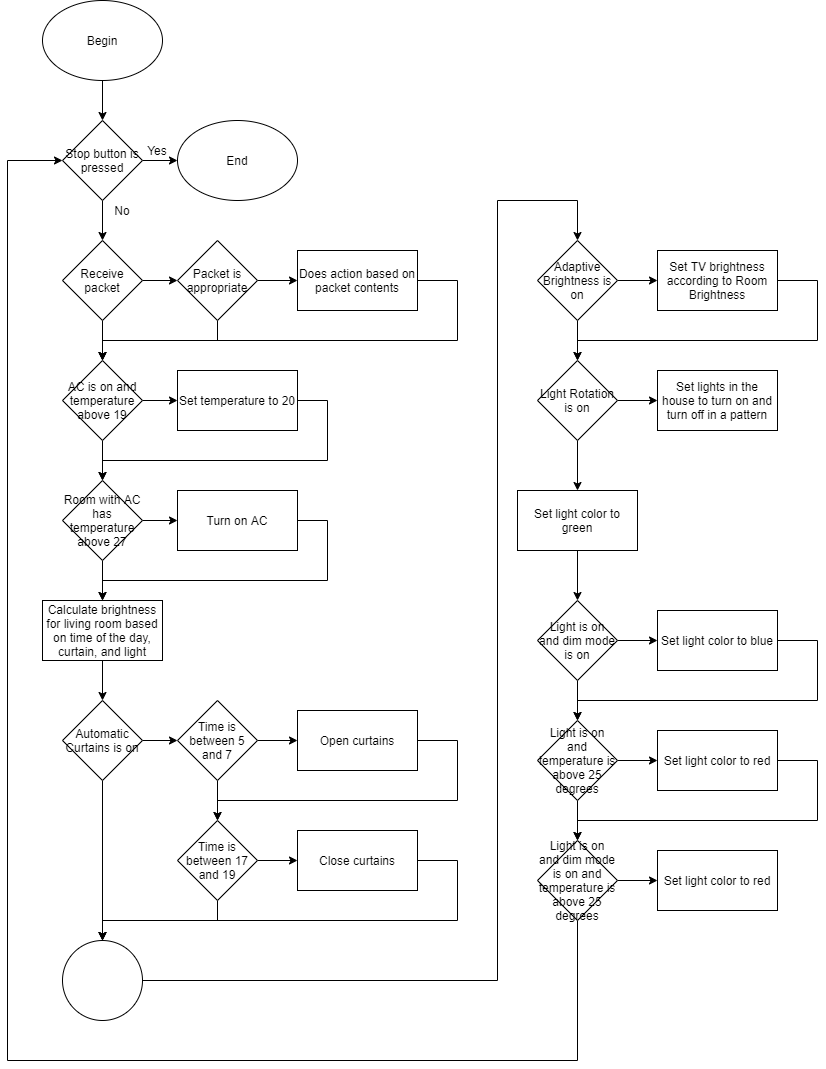

The diagram above was exported from draw.io. Its source (the exported page's mxGraphModel, read from the mxfile embedded in the PNG):
<mxGraphModel dx="1326" dy="806" grid="1" gridSize="10" guides="1" tooltips="1" connect="1" arrows="1" fold="1" page="1" pageScale="1" pageWidth="850" pageHeight="1100" math="0" shadow="0">
  <root>
    <mxCell id="0" />
    <mxCell id="1" parent="0" />
    <mxCell id="zymsEZCG217gxDprc_W8-3" value="" style="edgeStyle=orthogonalEdgeStyle;rounded=0;orthogonalLoop=1;jettySize=auto;html=1;" edge="1" parent="1" source="zymsEZCG217gxDprc_W8-1" target="zymsEZCG217gxDprc_W8-2">
      <mxGeometry relative="1" as="geometry" />
    </mxCell>
    <mxCell id="zymsEZCG217gxDprc_W8-1" value="Begin" style="ellipse;whiteSpace=wrap;html=1;" vertex="1" parent="1">
      <mxGeometry x="365" y="40" width="120" height="80" as="geometry" />
    </mxCell>
    <mxCell id="zymsEZCG217gxDprc_W8-5" value="" style="edgeStyle=orthogonalEdgeStyle;rounded=0;orthogonalLoop=1;jettySize=auto;html=1;" edge="1" parent="1" source="zymsEZCG217gxDprc_W8-2" target="zymsEZCG217gxDprc_W8-4">
      <mxGeometry relative="1" as="geometry" />
    </mxCell>
    <mxCell id="zymsEZCG217gxDprc_W8-77" value="" style="edgeStyle=orthogonalEdgeStyle;rounded=0;orthogonalLoop=1;jettySize=auto;html=1;" edge="1" parent="1" source="zymsEZCG217gxDprc_W8-2" target="zymsEZCG217gxDprc_W8-76">
      <mxGeometry relative="1" as="geometry" />
    </mxCell>
    <mxCell id="zymsEZCG217gxDprc_W8-2" value="Stop button is pressed" style="rhombus;whiteSpace=wrap;html=1;" vertex="1" parent="1">
      <mxGeometry x="385" y="160" width="80" height="80" as="geometry" />
    </mxCell>
    <mxCell id="zymsEZCG217gxDprc_W8-7" value="" style="edgeStyle=orthogonalEdgeStyle;rounded=0;orthogonalLoop=1;jettySize=auto;html=1;" edge="1" parent="1" source="zymsEZCG217gxDprc_W8-4" target="zymsEZCG217gxDprc_W8-6">
      <mxGeometry relative="1" as="geometry" />
    </mxCell>
    <mxCell id="zymsEZCG217gxDprc_W8-12" value="" style="edgeStyle=orthogonalEdgeStyle;rounded=0;orthogonalLoop=1;jettySize=auto;html=1;" edge="1" parent="1" source="zymsEZCG217gxDprc_W8-4" target="zymsEZCG217gxDprc_W8-11">
      <mxGeometry relative="1" as="geometry" />
    </mxCell>
    <mxCell id="zymsEZCG217gxDprc_W8-4" value="Receive packet" style="rhombus;whiteSpace=wrap;html=1;" vertex="1" parent="1">
      <mxGeometry x="385" y="280" width="80" height="80" as="geometry" />
    </mxCell>
    <mxCell id="zymsEZCG217gxDprc_W8-9" value="" style="edgeStyle=orthogonalEdgeStyle;rounded=0;orthogonalLoop=1;jettySize=auto;html=1;" edge="1" parent="1" source="zymsEZCG217gxDprc_W8-6">
      <mxGeometry relative="1" as="geometry">
        <mxPoint x="620" y="320" as="targetPoint" />
      </mxGeometry>
    </mxCell>
    <mxCell id="zymsEZCG217gxDprc_W8-19" style="edgeStyle=orthogonalEdgeStyle;rounded=0;orthogonalLoop=1;jettySize=auto;html=1;entryX=0.5;entryY=0;entryDx=0;entryDy=0;" edge="1" parent="1" source="zymsEZCG217gxDprc_W8-6" target="zymsEZCG217gxDprc_W8-11">
      <mxGeometry relative="1" as="geometry">
        <Array as="points">
          <mxPoint x="540" y="380" />
          <mxPoint x="425" y="380" />
        </Array>
      </mxGeometry>
    </mxCell>
    <mxCell id="zymsEZCG217gxDprc_W8-6" value="Packet is appropriate" style="rhombus;whiteSpace=wrap;html=1;" vertex="1" parent="1">
      <mxGeometry x="500" y="280" width="80" height="80" as="geometry" />
    </mxCell>
    <mxCell id="zymsEZCG217gxDprc_W8-20" style="edgeStyle=orthogonalEdgeStyle;rounded=0;orthogonalLoop=1;jettySize=auto;html=1;entryX=0.5;entryY=0;entryDx=0;entryDy=0;" edge="1" parent="1" source="zymsEZCG217gxDprc_W8-10" target="zymsEZCG217gxDprc_W8-11">
      <mxGeometry relative="1" as="geometry">
        <Array as="points">
          <mxPoint x="780" y="320" />
          <mxPoint x="780" y="380" />
          <mxPoint x="425" y="380" />
        </Array>
      </mxGeometry>
    </mxCell>
    <mxCell id="zymsEZCG217gxDprc_W8-10" value="Does action based on packet contents" style="rounded=0;whiteSpace=wrap;html=1;" vertex="1" parent="1">
      <mxGeometry x="620" y="290" width="120" height="60" as="geometry" />
    </mxCell>
    <mxCell id="zymsEZCG217gxDprc_W8-14" value="" style="edgeStyle=orthogonalEdgeStyle;rounded=0;orthogonalLoop=1;jettySize=auto;html=1;" edge="1" parent="1" source="zymsEZCG217gxDprc_W8-11" target="zymsEZCG217gxDprc_W8-13">
      <mxGeometry relative="1" as="geometry" />
    </mxCell>
    <mxCell id="zymsEZCG217gxDprc_W8-17" value="" style="edgeStyle=orthogonalEdgeStyle;rounded=0;orthogonalLoop=1;jettySize=auto;html=1;" edge="1" parent="1" source="zymsEZCG217gxDprc_W8-11" target="zymsEZCG217gxDprc_W8-16">
      <mxGeometry relative="1" as="geometry" />
    </mxCell>
    <mxCell id="zymsEZCG217gxDprc_W8-11" value="AC is on and temperature above 19" style="rhombus;whiteSpace=wrap;html=1;" vertex="1" parent="1">
      <mxGeometry x="385" y="400" width="80" height="80" as="geometry" />
    </mxCell>
    <mxCell id="zymsEZCG217gxDprc_W8-18" style="edgeStyle=orthogonalEdgeStyle;rounded=0;orthogonalLoop=1;jettySize=auto;html=1;entryX=0.5;entryY=0;entryDx=0;entryDy=0;" edge="1" parent="1" source="zymsEZCG217gxDprc_W8-13" target="zymsEZCG217gxDprc_W8-16">
      <mxGeometry relative="1" as="geometry">
        <Array as="points">
          <mxPoint x="650" y="440" />
          <mxPoint x="650" y="500" />
          <mxPoint x="425" y="500" />
        </Array>
      </mxGeometry>
    </mxCell>
    <mxCell id="zymsEZCG217gxDprc_W8-13" value="Set temperature to 20" style="rounded=0;whiteSpace=wrap;html=1;" vertex="1" parent="1">
      <mxGeometry x="500" y="410" width="120" height="60" as="geometry" />
    </mxCell>
    <mxCell id="zymsEZCG217gxDprc_W8-22" style="edgeStyle=orthogonalEdgeStyle;rounded=0;orthogonalLoop=1;jettySize=auto;html=1;entryX=0;entryY=0.5;entryDx=0;entryDy=0;" edge="1" parent="1" source="zymsEZCG217gxDprc_W8-16" target="zymsEZCG217gxDprc_W8-21">
      <mxGeometry relative="1" as="geometry" />
    </mxCell>
    <mxCell id="zymsEZCG217gxDprc_W8-24" value="" style="edgeStyle=orthogonalEdgeStyle;rounded=0;orthogonalLoop=1;jettySize=auto;html=1;" edge="1" parent="1" source="zymsEZCG217gxDprc_W8-16" target="zymsEZCG217gxDprc_W8-23">
      <mxGeometry relative="1" as="geometry" />
    </mxCell>
    <mxCell id="zymsEZCG217gxDprc_W8-16" value="Room with AC has temperature above 27" style="rhombus;whiteSpace=wrap;html=1;" vertex="1" parent="1">
      <mxGeometry x="385" y="520" width="80" height="80" as="geometry" />
    </mxCell>
    <mxCell id="zymsEZCG217gxDprc_W8-25" style="edgeStyle=orthogonalEdgeStyle;rounded=0;orthogonalLoop=1;jettySize=auto;html=1;entryX=0.5;entryY=0;entryDx=0;entryDy=0;" edge="1" parent="1" source="zymsEZCG217gxDprc_W8-21" target="zymsEZCG217gxDprc_W8-23">
      <mxGeometry relative="1" as="geometry">
        <Array as="points">
          <mxPoint x="650" y="560" />
          <mxPoint x="650" y="620" />
          <mxPoint x="425" y="620" />
        </Array>
      </mxGeometry>
    </mxCell>
    <mxCell id="zymsEZCG217gxDprc_W8-21" value="Turn on AC" style="rounded=0;whiteSpace=wrap;html=1;" vertex="1" parent="1">
      <mxGeometry x="500" y="530" width="120" height="60" as="geometry" />
    </mxCell>
    <mxCell id="zymsEZCG217gxDprc_W8-27" value="" style="edgeStyle=orthogonalEdgeStyle;rounded=0;orthogonalLoop=1;jettySize=auto;html=1;" edge="1" parent="1" source="zymsEZCG217gxDprc_W8-23" target="zymsEZCG217gxDprc_W8-26">
      <mxGeometry relative="1" as="geometry" />
    </mxCell>
    <mxCell id="zymsEZCG217gxDprc_W8-23" value="Calculate brightness for living room based on time of the day, curtain, and light" style="rounded=0;whiteSpace=wrap;html=1;" vertex="1" parent="1">
      <mxGeometry x="365" y="640" width="120" height="60" as="geometry" />
    </mxCell>
    <mxCell id="zymsEZCG217gxDprc_W8-33" value="" style="edgeStyle=orthogonalEdgeStyle;rounded=0;orthogonalLoop=1;jettySize=auto;html=1;" edge="1" parent="1" source="zymsEZCG217gxDprc_W8-26" target="zymsEZCG217gxDprc_W8-28">
      <mxGeometry relative="1" as="geometry" />
    </mxCell>
    <mxCell id="zymsEZCG217gxDprc_W8-38" style="edgeStyle=orthogonalEdgeStyle;rounded=0;orthogonalLoop=1;jettySize=auto;html=1;entryX=0.5;entryY=0;entryDx=0;entryDy=0;" edge="1" parent="1" source="zymsEZCG217gxDprc_W8-26">
      <mxGeometry relative="1" as="geometry">
        <mxPoint x="425" y="980" as="targetPoint" />
      </mxGeometry>
    </mxCell>
    <mxCell id="zymsEZCG217gxDprc_W8-26" value="Automatic Curtains is on" style="rhombus;whiteSpace=wrap;html=1;" vertex="1" parent="1">
      <mxGeometry x="385" y="740" width="80" height="80" as="geometry" />
    </mxCell>
    <mxCell id="zymsEZCG217gxDprc_W8-30" value="" style="edgeStyle=orthogonalEdgeStyle;rounded=0;orthogonalLoop=1;jettySize=auto;html=1;" edge="1" parent="1" source="zymsEZCG217gxDprc_W8-28" target="zymsEZCG217gxDprc_W8-29">
      <mxGeometry relative="1" as="geometry" />
    </mxCell>
    <mxCell id="zymsEZCG217gxDprc_W8-32" value="" style="edgeStyle=orthogonalEdgeStyle;rounded=0;orthogonalLoop=1;jettySize=auto;html=1;" edge="1" parent="1" source="zymsEZCG217gxDprc_W8-28" target="zymsEZCG217gxDprc_W8-31">
      <mxGeometry relative="1" as="geometry" />
    </mxCell>
    <mxCell id="zymsEZCG217gxDprc_W8-28" value="Time is between 5 and 7" style="rhombus;whiteSpace=wrap;html=1;" vertex="1" parent="1">
      <mxGeometry x="500" y="740" width="80" height="80" as="geometry" />
    </mxCell>
    <mxCell id="zymsEZCG217gxDprc_W8-36" value="" style="edgeStyle=orthogonalEdgeStyle;rounded=0;orthogonalLoop=1;jettySize=auto;html=1;" edge="1" parent="1" source="zymsEZCG217gxDprc_W8-29" target="zymsEZCG217gxDprc_W8-35">
      <mxGeometry relative="1" as="geometry" />
    </mxCell>
    <mxCell id="zymsEZCG217gxDprc_W8-40" style="edgeStyle=orthogonalEdgeStyle;rounded=0;orthogonalLoop=1;jettySize=auto;html=1;entryX=0.5;entryY=0;entryDx=0;entryDy=0;" edge="1" parent="1" source="zymsEZCG217gxDprc_W8-29">
      <mxGeometry relative="1" as="geometry">
        <mxPoint x="425" y="980" as="targetPoint" />
        <Array as="points">
          <mxPoint x="540" y="960" />
          <mxPoint x="425" y="960" />
        </Array>
      </mxGeometry>
    </mxCell>
    <mxCell id="zymsEZCG217gxDprc_W8-29" value="Time is between 17 and 19" style="rhombus;whiteSpace=wrap;html=1;" vertex="1" parent="1">
      <mxGeometry x="500" y="860" width="80" height="80" as="geometry" />
    </mxCell>
    <mxCell id="zymsEZCG217gxDprc_W8-34" style="edgeStyle=orthogonalEdgeStyle;rounded=0;orthogonalLoop=1;jettySize=auto;html=1;entryX=0.5;entryY=0;entryDx=0;entryDy=0;" edge="1" parent="1" source="zymsEZCG217gxDprc_W8-31" target="zymsEZCG217gxDprc_W8-29">
      <mxGeometry relative="1" as="geometry">
        <Array as="points">
          <mxPoint x="780" y="780" />
          <mxPoint x="780" y="840" />
          <mxPoint x="540" y="840" />
        </Array>
      </mxGeometry>
    </mxCell>
    <mxCell id="zymsEZCG217gxDprc_W8-31" value="Open curtains" style="rounded=0;whiteSpace=wrap;html=1;" vertex="1" parent="1">
      <mxGeometry x="620" y="750" width="120" height="60" as="geometry" />
    </mxCell>
    <mxCell id="zymsEZCG217gxDprc_W8-41" style="edgeStyle=orthogonalEdgeStyle;rounded=0;orthogonalLoop=1;jettySize=auto;html=1;entryX=0.5;entryY=0;entryDx=0;entryDy=0;" edge="1" parent="1" source="zymsEZCG217gxDprc_W8-35">
      <mxGeometry relative="1" as="geometry">
        <mxPoint x="425" y="980" as="targetPoint" />
        <Array as="points">
          <mxPoint x="780" y="900" />
          <mxPoint x="780" y="960" />
          <mxPoint x="425" y="960" />
        </Array>
      </mxGeometry>
    </mxCell>
    <mxCell id="zymsEZCG217gxDprc_W8-35" value="Close curtains" style="rounded=0;whiteSpace=wrap;html=1;" vertex="1" parent="1">
      <mxGeometry x="620" y="870" width="120" height="60" as="geometry" />
    </mxCell>
    <mxCell id="zymsEZCG217gxDprc_W8-45" style="edgeStyle=orthogonalEdgeStyle;rounded=0;orthogonalLoop=1;jettySize=auto;html=1;entryX=0.5;entryY=0;entryDx=0;entryDy=0;" edge="1" parent="1" source="zymsEZCG217gxDprc_W8-42" target="zymsEZCG217gxDprc_W8-44">
      <mxGeometry relative="1" as="geometry">
        <Array as="points">
          <mxPoint x="820" y="1020" />
          <mxPoint x="820" y="240" />
          <mxPoint x="900" y="240" />
        </Array>
      </mxGeometry>
    </mxCell>
    <mxCell id="zymsEZCG217gxDprc_W8-42" value="" style="ellipse;whiteSpace=wrap;html=1;aspect=fixed;" vertex="1" parent="1">
      <mxGeometry x="385" y="980" width="80" height="80" as="geometry" />
    </mxCell>
    <mxCell id="zymsEZCG217gxDprc_W8-47" value="" style="edgeStyle=orthogonalEdgeStyle;rounded=0;orthogonalLoop=1;jettySize=auto;html=1;" edge="1" parent="1" source="zymsEZCG217gxDprc_W8-44" target="zymsEZCG217gxDprc_W8-46">
      <mxGeometry relative="1" as="geometry" />
    </mxCell>
    <mxCell id="zymsEZCG217gxDprc_W8-49" value="" style="edgeStyle=orthogonalEdgeStyle;rounded=0;orthogonalLoop=1;jettySize=auto;html=1;" edge="1" parent="1" source="zymsEZCG217gxDprc_W8-44" target="zymsEZCG217gxDprc_W8-48">
      <mxGeometry relative="1" as="geometry" />
    </mxCell>
    <mxCell id="zymsEZCG217gxDprc_W8-44" value="Adaptive Brightness is on" style="rhombus;whiteSpace=wrap;html=1;" vertex="1" parent="1">
      <mxGeometry x="860" y="280" width="80" height="80" as="geometry" />
    </mxCell>
    <mxCell id="zymsEZCG217gxDprc_W8-50" style="edgeStyle=orthogonalEdgeStyle;rounded=0;orthogonalLoop=1;jettySize=auto;html=1;entryX=0.5;entryY=0;entryDx=0;entryDy=0;" edge="1" parent="1" source="zymsEZCG217gxDprc_W8-46" target="zymsEZCG217gxDprc_W8-48">
      <mxGeometry relative="1" as="geometry">
        <Array as="points">
          <mxPoint x="1140" y="320" />
          <mxPoint x="1140" y="380" />
          <mxPoint x="900" y="380" />
        </Array>
      </mxGeometry>
    </mxCell>
    <mxCell id="zymsEZCG217gxDprc_W8-46" value="Set TV brightness according to Room Brightness" style="rounded=0;whiteSpace=wrap;html=1;" vertex="1" parent="1">
      <mxGeometry x="980" y="290" width="120" height="60" as="geometry" />
    </mxCell>
    <mxCell id="zymsEZCG217gxDprc_W8-52" value="" style="edgeStyle=orthogonalEdgeStyle;rounded=0;orthogonalLoop=1;jettySize=auto;html=1;" edge="1" parent="1" source="zymsEZCG217gxDprc_W8-48" target="zymsEZCG217gxDprc_W8-51">
      <mxGeometry relative="1" as="geometry" />
    </mxCell>
    <mxCell id="zymsEZCG217gxDprc_W8-73" value="" style="edgeStyle=orthogonalEdgeStyle;rounded=0;orthogonalLoop=1;jettySize=auto;html=1;" edge="1" parent="1" source="zymsEZCG217gxDprc_W8-48" target="zymsEZCG217gxDprc_W8-72">
      <mxGeometry relative="1" as="geometry" />
    </mxCell>
    <mxCell id="zymsEZCG217gxDprc_W8-48" value="Light Rotation is on" style="rhombus;whiteSpace=wrap;html=1;" vertex="1" parent="1">
      <mxGeometry x="860" y="400" width="80" height="80" as="geometry" />
    </mxCell>
    <mxCell id="zymsEZCG217gxDprc_W8-51" value="Set lights in the house to turn on and turn off in a pattern" style="rounded=0;whiteSpace=wrap;html=1;" vertex="1" parent="1">
      <mxGeometry x="980" y="410" width="120" height="60" as="geometry" />
    </mxCell>
    <mxCell id="zymsEZCG217gxDprc_W8-56" value="" style="edgeStyle=orthogonalEdgeStyle;rounded=0;orthogonalLoop=1;jettySize=auto;html=1;" edge="1" parent="1" source="zymsEZCG217gxDprc_W8-53" target="zymsEZCG217gxDprc_W8-55">
      <mxGeometry relative="1" as="geometry" />
    </mxCell>
    <mxCell id="zymsEZCG217gxDprc_W8-58" value="" style="edgeStyle=orthogonalEdgeStyle;rounded=0;orthogonalLoop=1;jettySize=auto;html=1;" edge="1" parent="1" source="zymsEZCG217gxDprc_W8-53" target="zymsEZCG217gxDprc_W8-57">
      <mxGeometry relative="1" as="geometry" />
    </mxCell>
    <mxCell id="zymsEZCG217gxDprc_W8-53" value="Light is on and dim mode is on" style="rhombus;whiteSpace=wrap;html=1;" vertex="1" parent="1">
      <mxGeometry x="860" y="640" width="80" height="80" as="geometry" />
    </mxCell>
    <mxCell id="zymsEZCG217gxDprc_W8-60" style="edgeStyle=orthogonalEdgeStyle;rounded=0;orthogonalLoop=1;jettySize=auto;html=1;entryX=0.5;entryY=0;entryDx=0;entryDy=0;" edge="1" parent="1" source="zymsEZCG217gxDprc_W8-55" target="zymsEZCG217gxDprc_W8-57">
      <mxGeometry relative="1" as="geometry">
        <Array as="points">
          <mxPoint x="1140" y="680" />
          <mxPoint x="1140" y="740" />
          <mxPoint x="900" y="740" />
        </Array>
      </mxGeometry>
    </mxCell>
    <mxCell id="zymsEZCG217gxDprc_W8-55" value="Set light color to blue" style="rounded=0;whiteSpace=wrap;html=1;" vertex="1" parent="1">
      <mxGeometry x="980" y="650" width="120" height="60" as="geometry" />
    </mxCell>
    <mxCell id="zymsEZCG217gxDprc_W8-62" value="" style="edgeStyle=orthogonalEdgeStyle;rounded=0;orthogonalLoop=1;jettySize=auto;html=1;" edge="1" parent="1" source="zymsEZCG217gxDprc_W8-57" target="zymsEZCG217gxDprc_W8-61">
      <mxGeometry relative="1" as="geometry" />
    </mxCell>
    <mxCell id="zymsEZCG217gxDprc_W8-64" value="" style="edgeStyle=orthogonalEdgeStyle;rounded=0;orthogonalLoop=1;jettySize=auto;html=1;" edge="1" parent="1" source="zymsEZCG217gxDprc_W8-57" target="zymsEZCG217gxDprc_W8-63">
      <mxGeometry relative="1" as="geometry" />
    </mxCell>
    <mxCell id="zymsEZCG217gxDprc_W8-57" value="Light is on and temperature is above 25 degrees" style="rhombus;whiteSpace=wrap;html=1;" vertex="1" parent="1">
      <mxGeometry x="860" y="760" width="80" height="80" as="geometry" />
    </mxCell>
    <mxCell id="zymsEZCG217gxDprc_W8-68" style="edgeStyle=orthogonalEdgeStyle;rounded=0;orthogonalLoop=1;jettySize=auto;html=1;entryX=0.5;entryY=0;entryDx=0;entryDy=0;" edge="1" parent="1" source="zymsEZCG217gxDprc_W8-61" target="zymsEZCG217gxDprc_W8-63">
      <mxGeometry relative="1" as="geometry">
        <Array as="points">
          <mxPoint x="1140" y="800" />
          <mxPoint x="1140" y="860" />
          <mxPoint x="900" y="860" />
        </Array>
      </mxGeometry>
    </mxCell>
    <mxCell id="zymsEZCG217gxDprc_W8-61" value="Set light color to red" style="rounded=0;whiteSpace=wrap;html=1;" vertex="1" parent="1">
      <mxGeometry x="980" y="770" width="120" height="60" as="geometry" />
    </mxCell>
    <mxCell id="zymsEZCG217gxDprc_W8-69" value="" style="edgeStyle=orthogonalEdgeStyle;rounded=0;orthogonalLoop=1;jettySize=auto;html=1;" edge="1" parent="1" source="zymsEZCG217gxDprc_W8-63" target="zymsEZCG217gxDprc_W8-67">
      <mxGeometry relative="1" as="geometry" />
    </mxCell>
    <mxCell id="zymsEZCG217gxDprc_W8-75" style="edgeStyle=orthogonalEdgeStyle;rounded=0;orthogonalLoop=1;jettySize=auto;html=1;entryX=0;entryY=0.5;entryDx=0;entryDy=0;" edge="1" parent="1" source="zymsEZCG217gxDprc_W8-63" target="zymsEZCG217gxDprc_W8-2">
      <mxGeometry relative="1" as="geometry">
        <Array as="points">
          <mxPoint x="900" y="1100" />
          <mxPoint x="330" y="1100" />
          <mxPoint x="330" y="200" />
        </Array>
      </mxGeometry>
    </mxCell>
    <mxCell id="zymsEZCG217gxDprc_W8-63" value="Light is on and dim mode is on and temperature is above 25 degrees" style="rhombus;whiteSpace=wrap;html=1;" vertex="1" parent="1">
      <mxGeometry x="860" y="880" width="80" height="80" as="geometry" />
    </mxCell>
    <mxCell id="zymsEZCG217gxDprc_W8-67" value="Set light color to red" style="rounded=0;whiteSpace=wrap;html=1;" vertex="1" parent="1">
      <mxGeometry x="980" y="890" width="120" height="60" as="geometry" />
    </mxCell>
    <mxCell id="zymsEZCG217gxDprc_W8-74" value="" style="edgeStyle=orthogonalEdgeStyle;rounded=0;orthogonalLoop=1;jettySize=auto;html=1;" edge="1" parent="1" source="zymsEZCG217gxDprc_W8-72" target="zymsEZCG217gxDprc_W8-53">
      <mxGeometry relative="1" as="geometry" />
    </mxCell>
    <mxCell id="zymsEZCG217gxDprc_W8-72" value="Set light color to green" style="rounded=0;whiteSpace=wrap;html=1;" vertex="1" parent="1">
      <mxGeometry x="840" y="530" width="120" height="60" as="geometry" />
    </mxCell>
    <mxCell id="zymsEZCG217gxDprc_W8-76" value="End" style="ellipse;whiteSpace=wrap;html=1;" vertex="1" parent="1">
      <mxGeometry x="500" y="160" width="120" height="80" as="geometry" />
    </mxCell>
    <mxCell id="zymsEZCG217gxDprc_W8-78" value="Yes" style="text;html=1;strokeColor=none;fillColor=none;align=center;verticalAlign=middle;whiteSpace=wrap;rounded=0;" vertex="1" parent="1">
      <mxGeometry x="460" y="180" width="40" height="20" as="geometry" />
    </mxCell>
    <mxCell id="zymsEZCG217gxDprc_W8-79" value="No" style="text;html=1;strokeColor=none;fillColor=none;align=center;verticalAlign=middle;whiteSpace=wrap;rounded=0;" vertex="1" parent="1">
      <mxGeometry x="425" y="240" width="40" height="20" as="geometry" />
    </mxCell>
  </root>
</mxGraphModel>